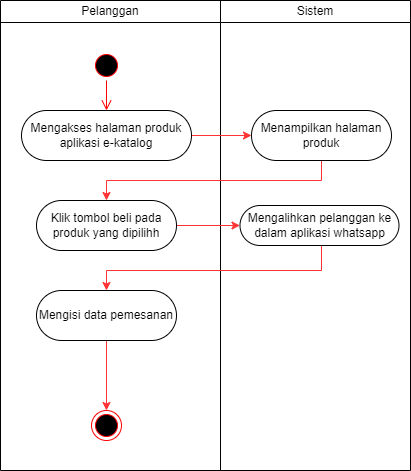

The diagram above was exported from draw.io. Its source (the exported page's mxGraphModel, read from the mxfile embedded in the PNG):
<mxGraphModel dx="1434" dy="836" grid="1" gridSize="10" guides="1" tooltips="1" connect="1" arrows="1" fold="1" page="1" pageScale="1" pageWidth="827" pageHeight="1169" math="0" shadow="0">
  <root>
    <mxCell id="oTjfEjqLZIafYMkA35jY-0" />
    <mxCell id="oTjfEjqLZIafYMkA35jY-1" parent="oTjfEjqLZIafYMkA35jY-0" />
    <mxCell id="oTjfEjqLZIafYMkA35jY-2" value="" style="shape=table;startSize=0;container=1;collapsible=0;childLayout=tableLayout;movable=1;resizable=1;rotatable=1;deletable=1;editable=1;locked=0;connectable=1;" vertex="1" parent="oTjfEjqLZIafYMkA35jY-1">
      <mxGeometry x="200" y="80" width="410" height="470" as="geometry" />
    </mxCell>
    <mxCell id="oTjfEjqLZIafYMkA35jY-3" value="" style="shape=tableRow;horizontal=0;startSize=0;swimlaneHead=0;swimlaneBody=0;strokeColor=inherit;top=0;left=0;bottom=0;right=0;collapsible=0;dropTarget=0;fillColor=none;points=[[0,0.5],[1,0.5]];portConstraint=eastwest;" vertex="1" parent="oTjfEjqLZIafYMkA35jY-2">
      <mxGeometry width="410" height="22" as="geometry" />
    </mxCell>
    <mxCell id="oTjfEjqLZIafYMkA35jY-4" value="Pelanggan" style="shape=partialRectangle;html=1;whiteSpace=wrap;connectable=0;strokeColor=inherit;overflow=hidden;fillColor=none;top=0;left=0;bottom=0;right=0;pointerEvents=1;" vertex="1" parent="oTjfEjqLZIafYMkA35jY-3">
      <mxGeometry width="220" height="22" as="geometry">
        <mxRectangle width="220" height="22" as="alternateBounds" />
      </mxGeometry>
    </mxCell>
    <mxCell id="oTjfEjqLZIafYMkA35jY-5" value="Sistem" style="shape=partialRectangle;html=1;whiteSpace=wrap;connectable=0;strokeColor=inherit;overflow=hidden;fillColor=none;top=0;left=0;bottom=0;right=0;pointerEvents=1;" vertex="1" parent="oTjfEjqLZIafYMkA35jY-3">
      <mxGeometry x="220" width="190" height="22" as="geometry">
        <mxRectangle width="190" height="22" as="alternateBounds" />
      </mxGeometry>
    </mxCell>
    <mxCell id="oTjfEjqLZIafYMkA35jY-7" value="" style="shape=tableRow;horizontal=0;startSize=0;swimlaneHead=0;swimlaneBody=0;strokeColor=inherit;top=0;left=0;bottom=0;right=0;collapsible=0;dropTarget=0;fillColor=none;points=[[0,0.5],[1,0.5]];portConstraint=eastwest;" vertex="1" parent="oTjfEjqLZIafYMkA35jY-2">
      <mxGeometry y="22" width="410" height="448" as="geometry" />
    </mxCell>
    <mxCell id="oTjfEjqLZIafYMkA35jY-8" value="" style="shape=partialRectangle;html=1;whiteSpace=wrap;connectable=0;strokeColor=inherit;overflow=hidden;fillColor=none;top=0;left=0;bottom=0;right=0;pointerEvents=1;movable=0;resizable=0;rotatable=0;deletable=0;editable=0;locked=1;" vertex="1" parent="oTjfEjqLZIafYMkA35jY-7">
      <mxGeometry width="220" height="448" as="geometry">
        <mxRectangle width="220" height="448" as="alternateBounds" />
      </mxGeometry>
    </mxCell>
    <mxCell id="oTjfEjqLZIafYMkA35jY-9" value="" style="shape=partialRectangle;html=1;whiteSpace=wrap;connectable=0;strokeColor=inherit;overflow=hidden;fillColor=none;top=0;left=0;bottom=0;right=0;pointerEvents=1;" vertex="1" parent="oTjfEjqLZIafYMkA35jY-7">
      <mxGeometry x="220" width="190" height="448" as="geometry">
        <mxRectangle width="190" height="448" as="alternateBounds" />
      </mxGeometry>
    </mxCell>
    <mxCell id="oTjfEjqLZIafYMkA35jY-11" value="" style="ellipse;html=1;shape=startState;fillColor=#000000;strokeColor=#ff0000;fontFamily=Helvetica;fontSize=11;fontColor=default;" vertex="1" parent="oTjfEjqLZIafYMkA35jY-1">
      <mxGeometry x="291" y="130" width="30" height="30" as="geometry" />
    </mxCell>
    <mxCell id="oTjfEjqLZIafYMkA35jY-12" value="" style="edgeStyle=orthogonalEdgeStyle;html=1;verticalAlign=bottom;endArrow=open;endSize=8;strokeColor=#ff0000;rounded=0;labelBackgroundColor=default;align=center;fontFamily=Helvetica;fontSize=11;fontColor=default;shape=connector;entryX=0.5;entryY=0;entryDx=0;entryDy=0;" edge="1" parent="oTjfEjqLZIafYMkA35jY-1" source="oTjfEjqLZIafYMkA35jY-11" target="oTjfEjqLZIafYMkA35jY-14">
      <mxGeometry relative="1" as="geometry">
        <mxPoint x="306" y="220" as="targetPoint" />
      </mxGeometry>
    </mxCell>
    <mxCell id="oTjfEjqLZIafYMkA35jY-13" style="edgeStyle=orthogonalEdgeStyle;shape=connector;rounded=0;orthogonalLoop=1;jettySize=auto;html=1;labelBackgroundColor=default;strokeColor=#FF3333;align=center;verticalAlign=middle;fontFamily=Helvetica;fontSize=11;fontColor=default;endArrow=classic;" edge="1" parent="oTjfEjqLZIafYMkA35jY-1" source="oTjfEjqLZIafYMkA35jY-14" target="oTjfEjqLZIafYMkA35jY-16">
      <mxGeometry relative="1" as="geometry" />
    </mxCell>
    <mxCell id="oTjfEjqLZIafYMkA35jY-14" value="Mengakses halaman produk aplikasi e-katalog" style="rounded=1;whiteSpace=wrap;html=1;arcSize=50;" vertex="1" parent="oTjfEjqLZIafYMkA35jY-1">
      <mxGeometry x="221" y="190" width="170" height="50" as="geometry" />
    </mxCell>
    <mxCell id="oTjfEjqLZIafYMkA35jY-15" style="edgeStyle=orthogonalEdgeStyle;shape=connector;rounded=0;orthogonalLoop=1;jettySize=auto;html=1;labelBackgroundColor=default;strokeColor=#FF3333;align=center;verticalAlign=middle;fontFamily=Helvetica;fontSize=11;fontColor=default;endArrow=classic;entryX=0.5;entryY=0;entryDx=0;entryDy=0;" edge="1" parent="oTjfEjqLZIafYMkA35jY-1" source="oTjfEjqLZIafYMkA35jY-16" target="oTjfEjqLZIafYMkA35jY-19">
      <mxGeometry relative="1" as="geometry">
        <Array as="points">
          <mxPoint x="521" y="260" />
          <mxPoint x="306" y="260" />
        </Array>
      </mxGeometry>
    </mxCell>
    <mxCell id="oTjfEjqLZIafYMkA35jY-16" value="Menampilkan halaman produk" style="rounded=1;whiteSpace=wrap;html=1;arcSize=50;" vertex="1" parent="oTjfEjqLZIafYMkA35jY-1">
      <mxGeometry x="451" y="190" width="140" height="50" as="geometry" />
    </mxCell>
    <mxCell id="oTjfEjqLZIafYMkA35jY-17" value="" style="ellipse;html=1;shape=endState;fillColor=#000000;strokeColor=#ff0000;fontFamily=Helvetica;fontSize=11;fontColor=default;" vertex="1" parent="oTjfEjqLZIafYMkA35jY-1">
      <mxGeometry x="291" y="490" width="30" height="30" as="geometry" />
    </mxCell>
    <mxCell id="oTjfEjqLZIafYMkA35jY-18" style="edgeStyle=orthogonalEdgeStyle;shape=connector;rounded=0;orthogonalLoop=1;jettySize=auto;html=1;labelBackgroundColor=default;strokeColor=#FF3333;align=center;verticalAlign=middle;fontFamily=Helvetica;fontSize=11;fontColor=default;endArrow=classic;" edge="1" parent="oTjfEjqLZIafYMkA35jY-1" source="oTjfEjqLZIafYMkA35jY-19" target="oTjfEjqLZIafYMkA35jY-21">
      <mxGeometry relative="1" as="geometry" />
    </mxCell>
    <mxCell id="oTjfEjqLZIafYMkA35jY-19" value="Klik tombol beli pada produk yang dipilihh" style="rounded=1;whiteSpace=wrap;html=1;arcSize=50;" vertex="1" parent="oTjfEjqLZIafYMkA35jY-1">
      <mxGeometry x="236" y="280" width="140" height="50" as="geometry" />
    </mxCell>
    <mxCell id="oTjfEjqLZIafYMkA35jY-20" style="edgeStyle=orthogonalEdgeStyle;shape=connector;rounded=0;orthogonalLoop=1;jettySize=auto;html=1;entryX=0.5;entryY=0;entryDx=0;entryDy=0;labelBackgroundColor=default;strokeColor=#FF3333;align=center;verticalAlign=middle;fontFamily=Helvetica;fontSize=11;fontColor=default;endArrow=classic;" edge="1" parent="oTjfEjqLZIafYMkA35jY-1" source="oTjfEjqLZIafYMkA35jY-21" target="oTjfEjqLZIafYMkA35jY-23">
      <mxGeometry relative="1" as="geometry">
        <Array as="points">
          <mxPoint x="521" y="350" />
          <mxPoint x="306" y="350" />
        </Array>
      </mxGeometry>
    </mxCell>
    <mxCell id="oTjfEjqLZIafYMkA35jY-21" value="Mengalihkan pelanggan ke dalam aplikasi whatsapp" style="rounded=1;whiteSpace=wrap;html=1;arcSize=50;" vertex="1" parent="oTjfEjqLZIafYMkA35jY-1">
      <mxGeometry x="439.5" y="285" width="159" height="40" as="geometry" />
    </mxCell>
    <mxCell id="KdNrYPJHxoijQO8Bgwe4-0" style="edgeStyle=orthogonalEdgeStyle;shape=connector;rounded=0;orthogonalLoop=1;jettySize=auto;html=1;entryX=0.5;entryY=0;entryDx=0;entryDy=0;labelBackgroundColor=default;strokeColor=#FF3333;align=center;verticalAlign=middle;fontFamily=Helvetica;fontSize=11;fontColor=default;endArrow=classic;" edge="1" parent="oTjfEjqLZIafYMkA35jY-1" source="oTjfEjqLZIafYMkA35jY-23" target="oTjfEjqLZIafYMkA35jY-17">
      <mxGeometry relative="1" as="geometry" />
    </mxCell>
    <mxCell id="oTjfEjqLZIafYMkA35jY-23" value="Mengisi data pemesanan" style="rounded=1;whiteSpace=wrap;html=1;arcSize=50;" vertex="1" parent="oTjfEjqLZIafYMkA35jY-1">
      <mxGeometry x="236" y="370" width="140" height="50" as="geometry" />
    </mxCell>
  </root>
</mxGraphModel>